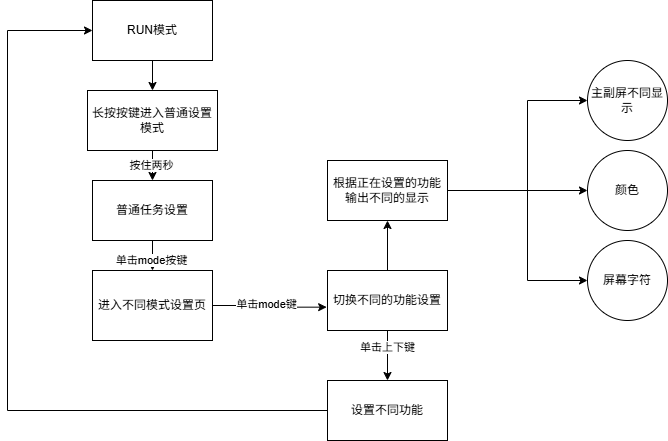

The diagram above was exported from draw.io. Its source (the exported page's mxGraphModel, read from the mxfile embedded in the PNG):
<mxGraphModel dx="1175" dy="1885" grid="1" gridSize="10" guides="1" tooltips="1" connect="1" arrows="1" fold="1" page="1" pageScale="1" pageWidth="827" pageHeight="1169" math="0" shadow="0">
  <root>
    <mxCell id="0" />
    <mxCell id="1" parent="0" />
    <mxCell id="2a0gbtE1zFEoyA5KDIEl-6" value="" style="edgeStyle=orthogonalEdgeStyle;rounded=0;orthogonalLoop=1;jettySize=auto;html=1;" parent="1" source="2a0gbtE1zFEoyA5KDIEl-1" target="2a0gbtE1zFEoyA5KDIEl-5" edge="1">
      <mxGeometry relative="1" as="geometry" />
    </mxCell>
    <mxCell id="2a0gbtE1zFEoyA5KDIEl-7" value="单击mode按键" style="edgeLabel;html=1;align=center;verticalAlign=middle;resizable=0;points=[];" parent="2a0gbtE1zFEoyA5KDIEl-6" vertex="1" connectable="0">
      <mxGeometry x="-0.1621" y="1" relative="1" as="geometry">
        <mxPoint as="offset" />
      </mxGeometry>
    </mxCell>
    <mxCell id="2a0gbtE1zFEoyA5KDIEl-1" value="普通任务设置" style="rounded=0;whiteSpace=wrap;html=1;" parent="1" vertex="1">
      <mxGeometry x="225" y="50" width="120" height="60" as="geometry" />
    </mxCell>
    <mxCell id="2a0gbtE1zFEoyA5KDIEl-3" value="" style="edgeStyle=orthogonalEdgeStyle;rounded=0;orthogonalLoop=1;jettySize=auto;html=1;" parent="1" source="2a0gbtE1zFEoyA5KDIEl-2" target="2a0gbtE1zFEoyA5KDIEl-1" edge="1">
      <mxGeometry relative="1" as="geometry" />
    </mxCell>
    <mxCell id="LdW7d8vxZWn79GsZPFsf-1" value="按住两秒" style="edgeLabel;html=1;align=center;verticalAlign=middle;resizable=0;points=[];" vertex="1" connectable="0" parent="2a0gbtE1zFEoyA5KDIEl-3">
      <mxGeometry x="0.4" y="-1" relative="1" as="geometry">
        <mxPoint as="offset" />
      </mxGeometry>
    </mxCell>
    <mxCell id="2a0gbtE1zFEoyA5KDIEl-2" value="长按按键进入普通设置模式" style="rounded=0;whiteSpace=wrap;html=1;" parent="1" vertex="1">
      <mxGeometry x="220" y="-40" width="130" height="60" as="geometry" />
    </mxCell>
    <mxCell id="2a0gbtE1zFEoyA5KDIEl-5" value="进入不同模式设置页" style="whiteSpace=wrap;html=1;rounded=0;" parent="1" vertex="1">
      <mxGeometry x="225" y="140" width="120" height="70" as="geometry" />
    </mxCell>
    <mxCell id="2a0gbtE1zFEoyA5KDIEl-21" value="" style="edgeStyle=orthogonalEdgeStyle;rounded=0;orthogonalLoop=1;jettySize=auto;html=1;" parent="1" source="2a0gbtE1zFEoyA5KDIEl-12" target="2a0gbtE1zFEoyA5KDIEl-20" edge="1">
      <mxGeometry relative="1" as="geometry" />
    </mxCell>
    <mxCell id="2a0gbtE1zFEoyA5KDIEl-23" value="" style="edgeStyle=orthogonalEdgeStyle;rounded=0;orthogonalLoop=1;jettySize=auto;html=1;" parent="1" source="2a0gbtE1zFEoyA5KDIEl-12" target="2a0gbtE1zFEoyA5KDIEl-22" edge="1">
      <mxGeometry relative="1" as="geometry">
        <Array as="points">
          <mxPoint x="660" y="60" />
        </Array>
      </mxGeometry>
    </mxCell>
    <mxCell id="LdW7d8vxZWn79GsZPFsf-7" style="edgeStyle=orthogonalEdgeStyle;rounded=0;orthogonalLoop=1;jettySize=auto;html=1;exitX=1;exitY=0.5;exitDx=0;exitDy=0;entryX=0;entryY=0.5;entryDx=0;entryDy=0;" edge="1" parent="1" source="2a0gbtE1zFEoyA5KDIEl-12" target="2a0gbtE1zFEoyA5KDIEl-25">
      <mxGeometry relative="1" as="geometry">
        <Array as="points">
          <mxPoint x="660" y="60" />
          <mxPoint x="660" y="-30" />
        </Array>
      </mxGeometry>
    </mxCell>
    <mxCell id="2a0gbtE1zFEoyA5KDIEl-12" value="根据正在设置的功能输出不同的显示" style="whiteSpace=wrap;html=1;rounded=0;" parent="1" vertex="1">
      <mxGeometry x="460" y="30" width="120" height="60" as="geometry" />
    </mxCell>
    <mxCell id="2a0gbtE1zFEoyA5KDIEl-20" value="颜色" style="ellipse;whiteSpace=wrap;html=1;rounded=0;" parent="1" vertex="1">
      <mxGeometry x="720" y="20" width="80" height="80" as="geometry" />
    </mxCell>
    <mxCell id="2a0gbtE1zFEoyA5KDIEl-22" value="屏幕字符" style="ellipse;whiteSpace=wrap;html=1;rounded=0;" parent="1" vertex="1">
      <mxGeometry x="720" y="110" width="80" height="80" as="geometry" />
    </mxCell>
    <mxCell id="2a0gbtE1zFEoyA5KDIEl-25" value="主副屏不同显示" style="ellipse;whiteSpace=wrap;html=1;rounded=0;" parent="1" vertex="1">
      <mxGeometry x="720" y="-70" width="80" height="80" as="geometry" />
    </mxCell>
    <mxCell id="LdW7d8vxZWn79GsZPFsf-9" value="" style="edgeStyle=orthogonalEdgeStyle;rounded=0;orthogonalLoop=1;jettySize=auto;html=1;" edge="1" parent="1" source="LdW7d8vxZWn79GsZPFsf-5" target="LdW7d8vxZWn79GsZPFsf-8">
      <mxGeometry relative="1" as="geometry" />
    </mxCell>
    <mxCell id="LdW7d8vxZWn79GsZPFsf-11" value="单击上下键" style="edgeLabel;html=1;align=center;verticalAlign=middle;resizable=0;points=[];" vertex="1" connectable="0" parent="LdW7d8vxZWn79GsZPFsf-9">
      <mxGeometry x="-0.3333" relative="1" as="geometry">
        <mxPoint as="offset" />
      </mxGeometry>
    </mxCell>
    <mxCell id="LdW7d8vxZWn79GsZPFsf-14" value="" style="edgeStyle=orthogonalEdgeStyle;rounded=0;orthogonalLoop=1;jettySize=auto;html=1;" edge="1" parent="1" source="LdW7d8vxZWn79GsZPFsf-5" target="2a0gbtE1zFEoyA5KDIEl-12">
      <mxGeometry relative="1" as="geometry" />
    </mxCell>
    <mxCell id="LdW7d8vxZWn79GsZPFsf-5" value="切换不同的功能设置" style="rounded=0;whiteSpace=wrap;html=1;" vertex="1" parent="1">
      <mxGeometry x="460" y="140" width="120" height="60" as="geometry" />
    </mxCell>
    <mxCell id="LdW7d8vxZWn79GsZPFsf-16" value="" style="edgeStyle=orthogonalEdgeStyle;rounded=0;orthogonalLoop=1;jettySize=auto;html=1;" edge="1" parent="1" source="LdW7d8vxZWn79GsZPFsf-8" target="LdW7d8vxZWn79GsZPFsf-15">
      <mxGeometry relative="1" as="geometry">
        <Array as="points">
          <mxPoint x="140" y="280" />
          <mxPoint x="140" y="-100" />
        </Array>
      </mxGeometry>
    </mxCell>
    <mxCell id="LdW7d8vxZWn79GsZPFsf-8" value="设置不同功能" style="whiteSpace=wrap;html=1;rounded=0;" vertex="1" parent="1">
      <mxGeometry x="460" y="250" width="120" height="60" as="geometry" />
    </mxCell>
    <mxCell id="LdW7d8vxZWn79GsZPFsf-12" style="edgeStyle=orthogonalEdgeStyle;rounded=0;orthogonalLoop=1;jettySize=auto;html=1;exitX=1;exitY=0.5;exitDx=0;exitDy=0;entryX=-0.007;entryY=0.611;entryDx=0;entryDy=0;entryPerimeter=0;" edge="1" parent="1" source="2a0gbtE1zFEoyA5KDIEl-5" target="LdW7d8vxZWn79GsZPFsf-5">
      <mxGeometry relative="1" as="geometry" />
    </mxCell>
    <mxCell id="LdW7d8vxZWn79GsZPFsf-13" value="单击mode键" style="edgeLabel;html=1;align=center;verticalAlign=middle;resizable=0;points=[];" vertex="1" connectable="0" parent="LdW7d8vxZWn79GsZPFsf-12">
      <mxGeometry x="-0.0821" y="1" relative="1" as="geometry">
        <mxPoint as="offset" />
      </mxGeometry>
    </mxCell>
    <mxCell id="LdW7d8vxZWn79GsZPFsf-17" value="" style="edgeStyle=orthogonalEdgeStyle;rounded=0;orthogonalLoop=1;jettySize=auto;html=1;" edge="1" parent="1" source="LdW7d8vxZWn79GsZPFsf-15" target="2a0gbtE1zFEoyA5KDIEl-2">
      <mxGeometry relative="1" as="geometry" />
    </mxCell>
    <mxCell id="LdW7d8vxZWn79GsZPFsf-15" value="RUN模式" style="whiteSpace=wrap;html=1;rounded=0;" vertex="1" parent="1">
      <mxGeometry x="225" y="-130" width="120" height="60" as="geometry" />
    </mxCell>
  </root>
</mxGraphModel>